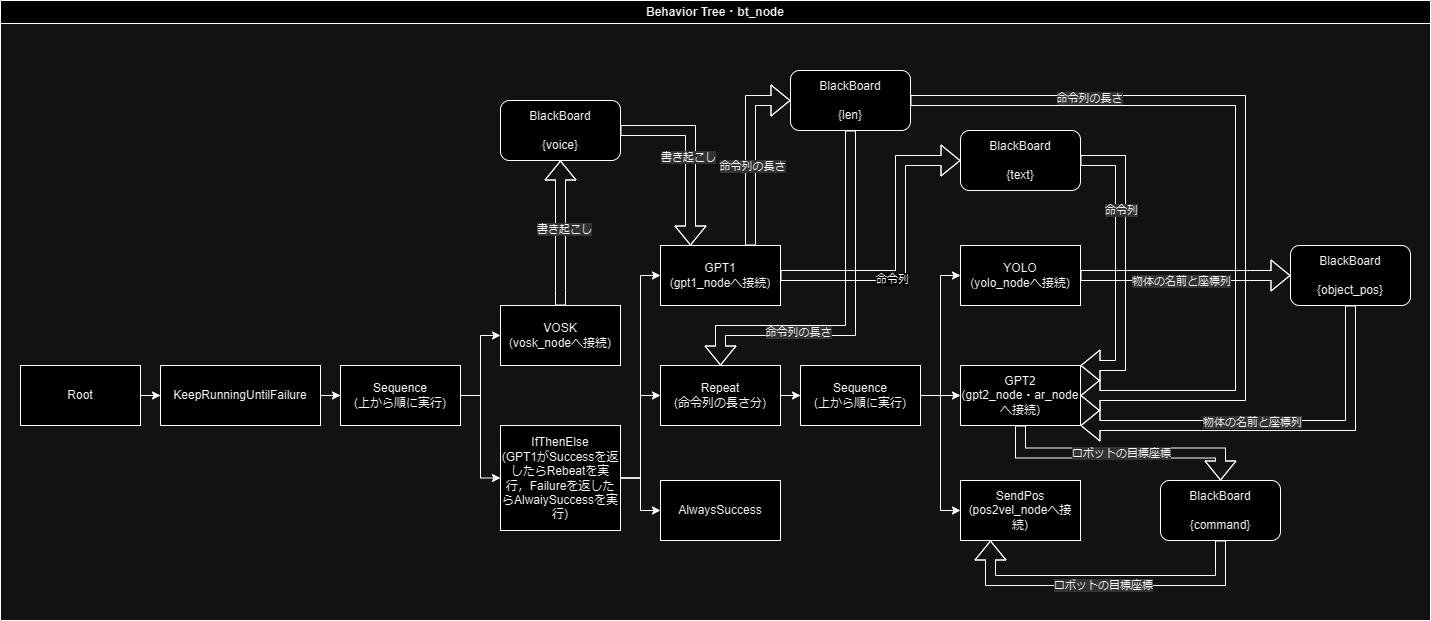

The diagram above was exported from draw.io. Its source (the exported page's mxGraphModel, read from the mxfile embedded in the PNG):
<mxGraphModel dx="3680" dy="1116" grid="1" gridSize="10" guides="1" tooltips="1" connect="1" arrows="1" fold="1" page="1" pageScale="1" pageWidth="827" pageHeight="1169" math="0" shadow="0">
  <root>
    <mxCell id="0" />
    <mxCell id="1" parent="0" />
    <mxCell id="ReUpML088alQ8iQXi-Yj-1" value="Behavior Tree・bt_node" style="swimlane;whiteSpace=wrap;html=1;" vertex="1" parent="1">
      <mxGeometry x="-1080" y="320" width="1430" height="620" as="geometry" />
    </mxCell>
    <mxCell id="ReUpML088alQ8iQXi-Yj-47" style="edgeStyle=orthogonalEdgeStyle;rounded=0;orthogonalLoop=1;jettySize=auto;html=1;entryX=0;entryY=0.5;entryDx=0;entryDy=0;" edge="1" parent="ReUpML088alQ8iQXi-Yj-1" source="ReUpML088alQ8iQXi-Yj-3" target="ReUpML088alQ8iQXi-Yj-5">
      <mxGeometry relative="1" as="geometry" />
    </mxCell>
    <mxCell id="ReUpML088alQ8iQXi-Yj-3" value="Root" style="rounded=0;whiteSpace=wrap;html=1;" vertex="1" parent="ReUpML088alQ8iQXi-Yj-1">
      <mxGeometry x="20" y="365" width="120" height="60" as="geometry" />
    </mxCell>
    <mxCell id="ReUpML088alQ8iQXi-Yj-4" style="edgeStyle=orthogonalEdgeStyle;rounded=0;orthogonalLoop=1;jettySize=auto;html=1;entryX=0;entryY=0.5;entryDx=0;entryDy=0;" edge="1" parent="ReUpML088alQ8iQXi-Yj-1" source="ReUpML088alQ8iQXi-Yj-5" target="ReUpML088alQ8iQXi-Yj-8">
      <mxGeometry relative="1" as="geometry" />
    </mxCell>
    <mxCell id="ReUpML088alQ8iQXi-Yj-5" value="KeepRunningUntilFailure" style="rounded=0;whiteSpace=wrap;html=1;" vertex="1" parent="ReUpML088alQ8iQXi-Yj-1">
      <mxGeometry x="160" y="365" width="160" height="60" as="geometry" />
    </mxCell>
    <mxCell id="ReUpML088alQ8iQXi-Yj-6" style="edgeStyle=orthogonalEdgeStyle;rounded=0;orthogonalLoop=1;jettySize=auto;html=1;entryX=0;entryY=0.5;entryDx=0;entryDy=0;" edge="1" parent="ReUpML088alQ8iQXi-Yj-1" source="ReUpML088alQ8iQXi-Yj-8" target="ReUpML088alQ8iQXi-Yj-13">
      <mxGeometry relative="1" as="geometry" />
    </mxCell>
    <mxCell id="ReUpML088alQ8iQXi-Yj-7" style="edgeStyle=orthogonalEdgeStyle;rounded=0;orthogonalLoop=1;jettySize=auto;html=1;" edge="1" parent="ReUpML088alQ8iQXi-Yj-1" source="ReUpML088alQ8iQXi-Yj-8" target="ReUpML088alQ8iQXi-Yj-12">
      <mxGeometry relative="1" as="geometry" />
    </mxCell>
    <mxCell id="ReUpML088alQ8iQXi-Yj-8" value="Sequence&lt;br&gt;(上から順に実行)" style="rounded=0;whiteSpace=wrap;html=1;" vertex="1" parent="ReUpML088alQ8iQXi-Yj-1">
      <mxGeometry x="340" y="365" width="120" height="60" as="geometry" />
    </mxCell>
    <mxCell id="ReUpML088alQ8iQXi-Yj-9" style="edgeStyle=orthogonalEdgeStyle;rounded=0;orthogonalLoop=1;jettySize=auto;html=1;entryX=0;entryY=0.5;entryDx=0;entryDy=0;" edge="1" parent="ReUpML088alQ8iQXi-Yj-1" source="ReUpML088alQ8iQXi-Yj-12" target="ReUpML088alQ8iQXi-Yj-16">
      <mxGeometry relative="1" as="geometry" />
    </mxCell>
    <mxCell id="ReUpML088alQ8iQXi-Yj-10" style="edgeStyle=orthogonalEdgeStyle;rounded=0;orthogonalLoop=1;jettySize=auto;html=1;entryX=0;entryY=0.5;entryDx=0;entryDy=0;" edge="1" parent="ReUpML088alQ8iQXi-Yj-1" source="ReUpML088alQ8iQXi-Yj-12" target="ReUpML088alQ8iQXi-Yj-15">
      <mxGeometry relative="1" as="geometry" />
    </mxCell>
    <mxCell id="ReUpML088alQ8iQXi-Yj-11" style="edgeStyle=orthogonalEdgeStyle;rounded=0;orthogonalLoop=1;jettySize=auto;html=1;entryX=0;entryY=0.5;entryDx=0;entryDy=0;" edge="1" parent="ReUpML088alQ8iQXi-Yj-1" source="ReUpML088alQ8iQXi-Yj-12" target="ReUpML088alQ8iQXi-Yj-18">
      <mxGeometry relative="1" as="geometry" />
    </mxCell>
    <mxCell id="ReUpML088alQ8iQXi-Yj-12" value="IfThenElse&lt;br&gt;(GPT1がSuccessを返したらRebeatを実行，Failureを返したらAlwaiySuccessを実行)" style="rounded=0;whiteSpace=wrap;html=1;" vertex="1" parent="ReUpML088alQ8iQXi-Yj-1">
      <mxGeometry x="500" y="425" width="120" height="105" as="geometry" />
    </mxCell>
    <mxCell id="ReUpML088alQ8iQXi-Yj-13" value="VOSK&lt;br&gt;(vosk_nodeへ接続)" style="rounded=0;whiteSpace=wrap;html=1;" vertex="1" parent="ReUpML088alQ8iQXi-Yj-1">
      <mxGeometry x="500" y="305" width="120" height="60" as="geometry" />
    </mxCell>
    <mxCell id="ReUpML088alQ8iQXi-Yj-14" style="edgeStyle=orthogonalEdgeStyle;rounded=0;orthogonalLoop=1;jettySize=auto;html=1;entryX=0;entryY=0.5;entryDx=0;entryDy=0;" edge="1" parent="ReUpML088alQ8iQXi-Yj-1" source="ReUpML088alQ8iQXi-Yj-15" target="ReUpML088alQ8iQXi-Yj-22">
      <mxGeometry relative="1" as="geometry" />
    </mxCell>
    <mxCell id="ReUpML088alQ8iQXi-Yj-15" value="Repeat&lt;br&gt;(命令列の長さ分)" style="rounded=0;whiteSpace=wrap;html=1;" vertex="1" parent="ReUpML088alQ8iQXi-Yj-1">
      <mxGeometry x="660" y="365" width="120" height="60" as="geometry" />
    </mxCell>
    <mxCell id="ReUpML088alQ8iQXi-Yj-17" value="GPT2&lt;br&gt;(gpt2_node・ar_nodeへ接続)" style="rounded=0;whiteSpace=wrap;html=1;" vertex="1" parent="ReUpML088alQ8iQXi-Yj-1">
      <mxGeometry x="960" y="365" width="120" height="60" as="geometry" />
    </mxCell>
    <mxCell id="ReUpML088alQ8iQXi-Yj-18" value="AlwaysSuccess" style="rounded=0;whiteSpace=wrap;html=1;" vertex="1" parent="ReUpML088alQ8iQXi-Yj-1">
      <mxGeometry x="660" y="480" width="120" height="60" as="geometry" />
    </mxCell>
    <mxCell id="ReUpML088alQ8iQXi-Yj-19" style="edgeStyle=orthogonalEdgeStyle;rounded=0;orthogonalLoop=1;jettySize=auto;html=1;entryX=0;entryY=0.5;entryDx=0;entryDy=0;" edge="1" parent="ReUpML088alQ8iQXi-Yj-1" source="ReUpML088alQ8iQXi-Yj-22" target="ReUpML088alQ8iQXi-Yj-23">
      <mxGeometry relative="1" as="geometry" />
    </mxCell>
    <mxCell id="ReUpML088alQ8iQXi-Yj-20" style="edgeStyle=orthogonalEdgeStyle;rounded=0;orthogonalLoop=1;jettySize=auto;html=1;entryX=0;entryY=0.5;entryDx=0;entryDy=0;" edge="1" parent="ReUpML088alQ8iQXi-Yj-1" source="ReUpML088alQ8iQXi-Yj-22" target="ReUpML088alQ8iQXi-Yj-17">
      <mxGeometry relative="1" as="geometry" />
    </mxCell>
    <mxCell id="ReUpML088alQ8iQXi-Yj-21" style="edgeStyle=orthogonalEdgeStyle;rounded=0;orthogonalLoop=1;jettySize=auto;html=1;entryX=0;entryY=0.5;entryDx=0;entryDy=0;" edge="1" parent="ReUpML088alQ8iQXi-Yj-1" source="ReUpML088alQ8iQXi-Yj-22" target="ReUpML088alQ8iQXi-Yj-24">
      <mxGeometry relative="1" as="geometry" />
    </mxCell>
    <mxCell id="ReUpML088alQ8iQXi-Yj-22" value="Sequence&lt;br&gt;(上から順に実行)" style="rounded=0;whiteSpace=wrap;html=1;" vertex="1" parent="ReUpML088alQ8iQXi-Yj-1">
      <mxGeometry x="800" y="365" width="120" height="60" as="geometry" />
    </mxCell>
    <mxCell id="ReUpML088alQ8iQXi-Yj-23" value="YOLO&lt;br&gt;(yolo_nodeへ接続)" style="rounded=0;whiteSpace=wrap;html=1;" vertex="1" parent="ReUpML088alQ8iQXi-Yj-1">
      <mxGeometry x="960" y="245" width="120" height="60" as="geometry" />
    </mxCell>
    <mxCell id="ReUpML088alQ8iQXi-Yj-24" value="SendPos&lt;br&gt;(pos2vel_nodeへ接続)" style="rounded=0;whiteSpace=wrap;html=1;" vertex="1" parent="ReUpML088alQ8iQXi-Yj-1">
      <mxGeometry x="960" y="480" width="120" height="60" as="geometry" />
    </mxCell>
    <mxCell id="ReUpML088alQ8iQXi-Yj-25" style="edgeStyle=orthogonalEdgeStyle;rounded=0;orthogonalLoop=1;jettySize=auto;html=1;shape=flexArrow;entryX=0.25;entryY=0;entryDx=0;entryDy=0;exitX=1;exitY=0.5;exitDx=0;exitDy=0;" edge="1" parent="ReUpML088alQ8iQXi-Yj-1" source="ReUpML088alQ8iQXi-Yj-56" target="ReUpML088alQ8iQXi-Yj-16">
      <mxGeometry relative="1" as="geometry">
        <mxPoint x="650" y="130" as="sourcePoint" />
      </mxGeometry>
    </mxCell>
    <mxCell id="ReUpML088alQ8iQXi-Yj-26" value="書き起こし" style="edgeLabel;html=1;align=center;verticalAlign=middle;resizable=0;points=[];labelBackgroundColor=#CCCCCC;" vertex="1" connectable="0" parent="ReUpML088alQ8iQXi-Yj-25">
      <mxGeometry x="0.0205" y="-8" relative="1" as="geometry">
        <mxPoint x="5" y="2" as="offset" />
      </mxGeometry>
    </mxCell>
    <mxCell id="ReUpML088alQ8iQXi-Yj-28" style="rounded=0;orthogonalLoop=1;jettySize=auto;html=1;entryX=0.5;entryY=1;entryDx=0;entryDy=0;shape=flexArrow;edgeStyle=orthogonalEdgeStyle;exitX=0.5;exitY=0;exitDx=0;exitDy=0;elbow=vertical;" edge="1" parent="ReUpML088alQ8iQXi-Yj-1" source="ReUpML088alQ8iQXi-Yj-13" target="ReUpML088alQ8iQXi-Yj-56">
      <mxGeometry relative="1" as="geometry">
        <Array as="points">
          <mxPoint x="560" y="290" />
          <mxPoint x="560" y="290" />
        </Array>
        <mxPoint x="430" y="200" as="targetPoint" />
      </mxGeometry>
    </mxCell>
    <mxCell id="ReUpML088alQ8iQXi-Yj-29" value="書き起こし" style="edgeLabel;html=1;align=center;verticalAlign=middle;resizable=0;points=[];labelBackgroundColor=#CCCCCC;" connectable="0" vertex="1" parent="ReUpML088alQ8iQXi-Yj-28">
      <mxGeometry x="0.06" y="-3" relative="1" as="geometry">
        <mxPoint as="offset" />
      </mxGeometry>
    </mxCell>
    <mxCell id="ReUpML088alQ8iQXi-Yj-30" style="edgeStyle=orthogonalEdgeStyle;rounded=0;orthogonalLoop=1;jettySize=auto;html=1;entryX=1;entryY=0;entryDx=0;entryDy=0;shape=flexArrow;exitX=1;exitY=0.5;exitDx=0;exitDy=0;" edge="1" parent="ReUpML088alQ8iQXi-Yj-1" source="ReUpML088alQ8iQXi-Yj-60" target="ReUpML088alQ8iQXi-Yj-17">
      <mxGeometry relative="1" as="geometry">
        <mxPoint x="1220" y="120" as="sourcePoint" />
        <Array as="points">
          <mxPoint x="1120" y="160" />
          <mxPoint x="1120" y="365" />
        </Array>
      </mxGeometry>
    </mxCell>
    <mxCell id="ReUpML088alQ8iQXi-Yj-31" value="命令列" style="edgeLabel;html=1;align=center;verticalAlign=middle;resizable=0;points=[];labelBackgroundColor=#CCCCCC;" vertex="1" connectable="0" parent="ReUpML088alQ8iQXi-Yj-30">
      <mxGeometry x="-0.0972" relative="1" as="geometry">
        <mxPoint y="-40" as="offset" />
      </mxGeometry>
    </mxCell>
    <mxCell id="ReUpML088alQ8iQXi-Yj-32" style="edgeStyle=orthogonalEdgeStyle;rounded=0;orthogonalLoop=1;jettySize=auto;html=1;shape=flexArrow;entryX=0;entryY=0.5;entryDx=0;entryDy=0;exitX=0.75;exitY=0;exitDx=0;exitDy=0;" edge="1" parent="ReUpML088alQ8iQXi-Yj-1" source="ReUpML088alQ8iQXi-Yj-16" target="ReUpML088alQ8iQXi-Yj-57">
      <mxGeometry relative="1" as="geometry" />
    </mxCell>
    <mxCell id="ReUpML088alQ8iQXi-Yj-33" value="命令列の長さ" style="edgeLabel;html=1;align=center;verticalAlign=middle;resizable=0;points=[];labelBackgroundColor=#CCCCCC;" vertex="1" connectable="0" parent="ReUpML088alQ8iQXi-Yj-32">
      <mxGeometry x="0.1185" y="-6" relative="1" as="geometry">
        <mxPoint x="-5" y="23" as="offset" />
      </mxGeometry>
    </mxCell>
    <mxCell id="ReUpML088alQ8iQXi-Yj-35" style="edgeStyle=orthogonalEdgeStyle;rounded=0;orthogonalLoop=1;jettySize=auto;html=1;entryX=0;entryY=0.5;entryDx=0;entryDy=0;shape=flexArrow;exitX=1;exitY=0.5;exitDx=0;exitDy=0;" edge="1" parent="ReUpML088alQ8iQXi-Yj-1" source="ReUpML088alQ8iQXi-Yj-16" target="ReUpML088alQ8iQXi-Yj-60">
      <mxGeometry relative="1" as="geometry">
        <Array as="points">
          <mxPoint x="900" y="275" />
          <mxPoint x="900" y="160" />
        </Array>
        <mxPoint x="1220" y="190" as="targetPoint" />
      </mxGeometry>
    </mxCell>
    <mxCell id="ReUpML088alQ8iQXi-Yj-36" value="命令列" style="edgeLabel;html=1;align=center;verticalAlign=middle;resizable=0;points=[];" connectable="0" vertex="1" parent="ReUpML088alQ8iQXi-Yj-35">
      <mxGeometry x="-0.2478" y="-3" relative="1" as="geometry">
        <mxPoint as="offset" />
      </mxGeometry>
    </mxCell>
    <mxCell id="ReUpML088alQ8iQXi-Yj-37" style="edgeStyle=orthogonalEdgeStyle;rounded=0;orthogonalLoop=1;jettySize=auto;html=1;entryX=1;entryY=1;entryDx=0;entryDy=0;shape=flexArrow;exitX=0.5;exitY=1;exitDx=0;exitDy=0;" edge="1" parent="ReUpML088alQ8iQXi-Yj-1" source="ReUpML088alQ8iQXi-Yj-61" target="ReUpML088alQ8iQXi-Yj-17">
      <mxGeometry relative="1" as="geometry">
        <mxPoint x="1230" y="620" as="sourcePoint" />
        <Array as="points">
          <mxPoint x="1350" y="425" />
        </Array>
      </mxGeometry>
    </mxCell>
    <mxCell id="ReUpML088alQ8iQXi-Yj-38" value="物体の名前と座標列" style="edgeLabel;html=1;align=center;verticalAlign=middle;resizable=0;points=[];labelBackgroundColor=#CCCCCC;" vertex="1" connectable="0" parent="ReUpML088alQ8iQXi-Yj-37">
      <mxGeometry x="-0.411" y="3" relative="1" as="geometry">
        <mxPoint x="-102" y="1" as="offset" />
      </mxGeometry>
    </mxCell>
    <mxCell id="ReUpML088alQ8iQXi-Yj-40" style="edgeStyle=orthogonalEdgeStyle;rounded=0;orthogonalLoop=1;jettySize=auto;html=1;entryX=0;entryY=0.5;entryDx=0;entryDy=0;exitX=1;exitY=0.5;exitDx=0;exitDy=0;shape=flexArrow;" edge="1" parent="ReUpML088alQ8iQXi-Yj-1" source="ReUpML088alQ8iQXi-Yj-23" target="ReUpML088alQ8iQXi-Yj-61">
      <mxGeometry relative="1" as="geometry">
        <Array as="points">
          <mxPoint x="1250" y="275" />
          <mxPoint x="1250" y="275" />
        </Array>
        <mxPoint x="1395" y="550" as="targetPoint" />
      </mxGeometry>
    </mxCell>
    <mxCell id="ReUpML088alQ8iQXi-Yj-41" value="物体の名前と座標列" style="edgeLabel;html=1;align=center;verticalAlign=middle;resizable=0;points=[];labelBackgroundColor=#CCCCCC;" connectable="0" vertex="1" parent="ReUpML088alQ8iQXi-Yj-40">
      <mxGeometry x="-0.1048" y="-2" relative="1" as="geometry">
        <mxPoint x="6" y="3" as="offset" />
      </mxGeometry>
    </mxCell>
    <mxCell id="ReUpML088alQ8iQXi-Yj-42" style="edgeStyle=orthogonalEdgeStyle;rounded=0;orthogonalLoop=1;jettySize=auto;html=1;entryX=0.25;entryY=1;entryDx=0;entryDy=0;shape=flexArrow;exitX=0.5;exitY=1;exitDx=0;exitDy=0;" edge="1" parent="ReUpML088alQ8iQXi-Yj-1" source="ReUpML088alQ8iQXi-Yj-62" target="ReUpML088alQ8iQXi-Yj-24">
      <mxGeometry relative="1" as="geometry">
        <mxPoint x="920" y="640" as="sourcePoint" />
        <Array as="points">
          <mxPoint x="1220" y="580" />
          <mxPoint x="990" y="580" />
        </Array>
      </mxGeometry>
    </mxCell>
    <mxCell id="ReUpML088alQ8iQXi-Yj-43" value="ロボットの目標座標" style="edgeLabel;html=1;align=center;verticalAlign=middle;resizable=0;points=[];labelBackgroundColor=#CCCCCC;" vertex="1" connectable="0" parent="ReUpML088alQ8iQXi-Yj-42">
      <mxGeometry x="0.1714" y="1" relative="1" as="geometry">
        <mxPoint x="24" y="3" as="offset" />
      </mxGeometry>
    </mxCell>
    <mxCell id="ReUpML088alQ8iQXi-Yj-45" value="ロボットの目標座標" style="edgeStyle=orthogonalEdgeStyle;rounded=0;orthogonalLoop=1;jettySize=auto;html=1;exitX=0.5;exitY=1;exitDx=0;exitDy=0;entryX=0.5;entryY=0;entryDx=0;entryDy=0;shape=flexArrow;labelBackgroundColor=#CCCCCC;" edge="1" parent="ReUpML088alQ8iQXi-Yj-1" source="ReUpML088alQ8iQXi-Yj-17" target="ReUpML088alQ8iQXi-Yj-62">
      <mxGeometry relative="1" as="geometry">
        <mxPoint x="865" y="640" as="targetPoint" />
      </mxGeometry>
    </mxCell>
    <mxCell id="ReUpML088alQ8iQXi-Yj-16" value="GPT1&lt;br&gt;(gpt1_nodeへ接続)" style="rounded=0;whiteSpace=wrap;html=1;" vertex="1" parent="ReUpML088alQ8iQXi-Yj-1">
      <mxGeometry x="660" y="245" width="120" height="60" as="geometry" />
    </mxCell>
    <mxCell id="ReUpML088alQ8iQXi-Yj-56" value="BlackBoard&lt;br&gt;&lt;br&gt;{voice}" style="rounded=1;whiteSpace=wrap;html=1;" vertex="1" parent="ReUpML088alQ8iQXi-Yj-1">
      <mxGeometry x="500" y="100" width="120" height="60" as="geometry" />
    </mxCell>
    <mxCell id="ReUpML088alQ8iQXi-Yj-58" style="edgeStyle=orthogonalEdgeStyle;rounded=0;orthogonalLoop=1;jettySize=auto;html=1;entryX=0.5;entryY=0;entryDx=0;entryDy=0;shape=flexArrow;exitX=0.5;exitY=1;exitDx=0;exitDy=0;" edge="1" parent="ReUpML088alQ8iQXi-Yj-1" source="ReUpML088alQ8iQXi-Yj-57" target="ReUpML088alQ8iQXi-Yj-15">
      <mxGeometry relative="1" as="geometry">
        <Array as="points">
          <mxPoint x="850" y="330" />
          <mxPoint x="720" y="330" />
        </Array>
      </mxGeometry>
    </mxCell>
    <mxCell id="ReUpML088alQ8iQXi-Yj-59" value="命令列の長さ" style="edgeLabel;html=1;align=center;verticalAlign=middle;resizable=0;points=[];labelBackgroundColor=#CCCCCC;" vertex="1" connectable="0" parent="ReUpML088alQ8iQXi-Yj-58">
      <mxGeometry x="0.3841" y="1" relative="1" as="geometry">
        <mxPoint as="offset" />
      </mxGeometry>
    </mxCell>
    <mxCell id="ReUpML088alQ8iQXi-Yj-63" style="edgeStyle=orthogonalEdgeStyle;rounded=0;orthogonalLoop=1;jettySize=auto;html=1;entryX=1;entryY=0.5;entryDx=0;entryDy=0;shape=flexArrow;" edge="1" parent="ReUpML088alQ8iQXi-Yj-1" source="ReUpML088alQ8iQXi-Yj-57" target="ReUpML088alQ8iQXi-Yj-17">
      <mxGeometry relative="1" as="geometry">
        <Array as="points">
          <mxPoint x="1240" y="100" />
          <mxPoint x="1240" y="395" />
        </Array>
      </mxGeometry>
    </mxCell>
    <mxCell id="ReUpML088alQ8iQXi-Yj-64" value="命令列の長さ" style="edgeLabel;html=1;align=center;verticalAlign=middle;resizable=0;points=[];labelBackgroundColor=#CCCCCC;" vertex="1" connectable="0" parent="ReUpML088alQ8iQXi-Yj-63">
      <mxGeometry x="-0.5476" y="3" relative="1" as="geometry">
        <mxPoint as="offset" />
      </mxGeometry>
    </mxCell>
    <mxCell id="ReUpML088alQ8iQXi-Yj-57" value="BlackBoard&lt;br&gt;&lt;br&gt;{len}" style="rounded=1;whiteSpace=wrap;html=1;" vertex="1" parent="ReUpML088alQ8iQXi-Yj-1">
      <mxGeometry x="790" y="70" width="120" height="60" as="geometry" />
    </mxCell>
    <mxCell id="ReUpML088alQ8iQXi-Yj-60" value="BlackBoard&lt;br&gt;&lt;br&gt;{text}" style="rounded=1;whiteSpace=wrap;html=1;" vertex="1" parent="ReUpML088alQ8iQXi-Yj-1">
      <mxGeometry x="960" y="130" width="120" height="60" as="geometry" />
    </mxCell>
    <mxCell id="ReUpML088alQ8iQXi-Yj-61" value="BlackBoard&lt;br&gt;&lt;br&gt;{object_pos}" style="rounded=1;whiteSpace=wrap;html=1;" vertex="1" parent="ReUpML088alQ8iQXi-Yj-1">
      <mxGeometry x="1290" y="245" width="120" height="60" as="geometry" />
    </mxCell>
    <mxCell id="ReUpML088alQ8iQXi-Yj-62" value="BlackBoard&lt;br&gt;&lt;br&gt;{command}" style="rounded=1;whiteSpace=wrap;html=1;" vertex="1" parent="ReUpML088alQ8iQXi-Yj-1">
      <mxGeometry x="1160" y="480" width="120" height="60" as="geometry" />
    </mxCell>
  </root>
</mxGraphModel>